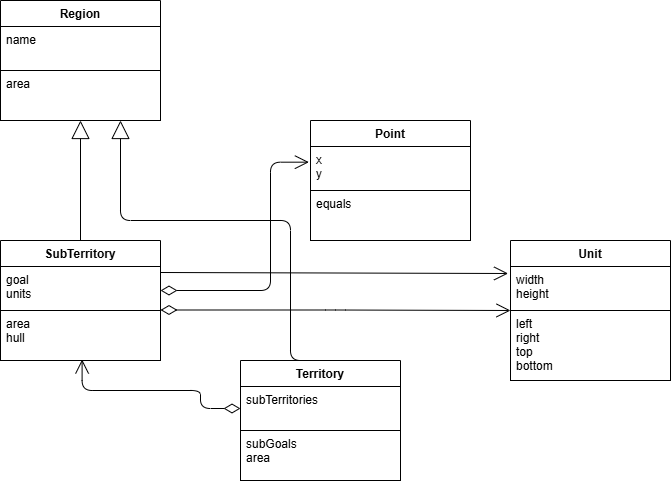

The diagram above was exported from draw.io. Its source (the exported page's mxGraphModel, read from the mxfile embedded in the PNG):
<mxGraphModel dx="1205" dy="767" grid="1" gridSize="10" guides="1" tooltips="1" connect="1" arrows="1" fold="1" page="1" pageScale="1" pageWidth="827" pageHeight="1169" math="0" shadow="0">
  <root>
    <mxCell id="0" />
    <mxCell id="1" parent="0" />
    <mxCell id="jasI7EODRS4yKfm_vdPv-1" parent="1" style="swimlane;fontStyle=1;align=center;verticalAlign=top;childLayout=stackLayout;horizontal=1;startSize=26;horizontalStack=0;resizeParent=1;resizeParentMax=0;resizeLast=0;collapsible=1;marginBottom=0;fontColor=#000000;strokeColor=#000000;fillColor=#FFFFFF;" value="Region" vertex="1">
      <mxGeometry height="120" width="160" x="80" y="40" as="geometry" />
    </mxCell>
    <mxCell id="jasI7EODRS4yKfm_vdPv-2" parent="jasI7EODRS4yKfm_vdPv-1" style="text;strokeColor=#000000;fillColor=#FFFFFF;align=left;verticalAlign=top;spacingLeft=4;spacingRight=4;overflow=hidden;rotatable=0;points=[[0,0.5],[1,0.5]];portConstraint=eastwest;fontColor=#000000;" value="name" vertex="1">
      <mxGeometry height="44" width="160" y="26" as="geometry" />
    </mxCell>
    <mxCell id="jasI7EODRS4yKfm_vdPv-3" parent="jasI7EODRS4yKfm_vdPv-1" style="text;strokeColor=#000000;fillColor=#FFFFFF;align=left;verticalAlign=top;spacingLeft=4;spacingRight=4;overflow=hidden;rotatable=0;points=[[0,0.5],[1,0.5]];portConstraint=eastwest;fontColor=#000000;" value="area" vertex="1">
      <mxGeometry height="50" width="160" y="70" as="geometry" />
    </mxCell>
    <mxCell id="jasI7EODRS4yKfm_vdPv-5" parent="1" style="swimlane;fontStyle=1;align=center;verticalAlign=top;childLayout=stackLayout;horizontal=1;startSize=26;horizontalStack=0;resizeParent=1;resizeParentMax=0;resizeLast=0;collapsible=1;marginBottom=0;fontColor=#000000;strokeColor=#000000;fillColor=#FFFFFF;" value="Point" vertex="1">
      <mxGeometry height="120" width="160" x="390" y="160" as="geometry" />
    </mxCell>
    <mxCell id="jasI7EODRS4yKfm_vdPv-6" parent="jasI7EODRS4yKfm_vdPv-5" style="text;strokeColor=#000000;fillColor=#FFFFFF;align=left;verticalAlign=top;spacingLeft=4;spacingRight=4;overflow=hidden;rotatable=0;points=[[0,0.5],[1,0.5]];portConstraint=eastwest;fontColor=#000000;" value="x&#10;y" vertex="1">
      <mxGeometry height="44" width="160" y="26" as="geometry" />
    </mxCell>
    <mxCell id="jasI7EODRS4yKfm_vdPv-7" parent="jasI7EODRS4yKfm_vdPv-5" style="text;strokeColor=#000000;fillColor=#FFFFFF;align=left;verticalAlign=top;spacingLeft=4;spacingRight=4;overflow=hidden;rotatable=0;points=[[0,0.5],[1,0.5]];portConstraint=eastwest;fontColor=#000000;" value="equals" vertex="1">
      <mxGeometry height="50" width="160" y="70" as="geometry" />
    </mxCell>
    <mxCell id="jasI7EODRS4yKfm_vdPv-8" parent="1" style="swimlane;fontStyle=1;align=center;verticalAlign=top;childLayout=stackLayout;horizontal=1;startSize=26;horizontalStack=0;resizeParent=1;resizeParentMax=0;resizeLast=0;collapsible=1;marginBottom=0;fontColor=#000000;strokeColor=#000000;fillColor=#FFFFFF;" value="SubTerritory" vertex="1">
      <mxGeometry height="120" width="160" x="80" y="280" as="geometry" />
    </mxCell>
    <mxCell id="jasI7EODRS4yKfm_vdPv-9" parent="jasI7EODRS4yKfm_vdPv-8" style="text;strokeColor=#000000;fillColor=#FFFFFF;align=left;verticalAlign=top;spacingLeft=4;spacingRight=4;overflow=hidden;rotatable=0;points=[[0,0.5],[1,0.5]];portConstraint=eastwest;fontColor=#000000;" value="goal&#10;units" vertex="1">
      <mxGeometry height="44" width="160" y="26" as="geometry" />
    </mxCell>
    <mxCell id="jasI7EODRS4yKfm_vdPv-10" parent="jasI7EODRS4yKfm_vdPv-8" style="text;strokeColor=#000000;fillColor=#FFFFFF;align=left;verticalAlign=top;spacingLeft=4;spacingRight=4;overflow=hidden;rotatable=0;points=[[0,0.5],[1,0.5]];portConstraint=eastwest;fontColor=#000000;" value="area&#10;hull" vertex="1">
      <mxGeometry height="50" width="160" y="70" as="geometry" />
    </mxCell>
    <mxCell id="jasI7EODRS4yKfm_vdPv-11" parent="1" style="swimlane;fontStyle=1;align=center;verticalAlign=top;childLayout=stackLayout;horizontal=1;startSize=26;horizontalStack=0;resizeParent=1;resizeParentMax=0;resizeLast=0;collapsible=1;marginBottom=0;fontColor=#000000;strokeColor=#000000;fillColor=#FFFFFF;" value="Territory" vertex="1">
      <mxGeometry height="120" width="160" x="320" y="400" as="geometry" />
    </mxCell>
    <mxCell id="jasI7EODRS4yKfm_vdPv-12" parent="jasI7EODRS4yKfm_vdPv-11" style="text;strokeColor=#000000;fillColor=#FFFFFF;align=left;verticalAlign=top;spacingLeft=4;spacingRight=4;overflow=hidden;rotatable=0;points=[[0,0.5],[1,0.5]];portConstraint=eastwest;fontColor=#000000;" value="subTerritories" vertex="1">
      <mxGeometry height="44" width="160" y="26" as="geometry" />
    </mxCell>
    <mxCell id="jasI7EODRS4yKfm_vdPv-13" parent="jasI7EODRS4yKfm_vdPv-11" style="text;strokeColor=#000000;fillColor=#FFFFFF;align=left;verticalAlign=top;spacingLeft=4;spacingRight=4;overflow=hidden;rotatable=0;points=[[0,0.5],[1,0.5]];portConstraint=eastwest;fontColor=#000000;" value="subGoals&#10;area" vertex="1">
      <mxGeometry height="50" width="160" y="70" as="geometry" />
    </mxCell>
    <mxCell id="jasI7EODRS4yKfm_vdPv-14" edge="1" parent="1" style="endArrow=open;html=1;endSize=12;startArrow=diamondThin;startSize=14;startFill=0;edgeStyle=orthogonalEdgeStyle;align=left;verticalAlign=bottom;fontColor=#000000;strokeColor=#000000;entryX=0;entryY=0.5;entryDx=0;entryDy=0;" target="jasI7EODRS4yKfm_vdPv-26" value="">
      <mxGeometry relative="1" x="-1" y="3" as="geometry">
        <mxPoint x="240" y="349.5" as="sourcePoint" />
        <mxPoint x="360" y="349.5" as="targetPoint" />
      </mxGeometry>
    </mxCell>
    <mxCell id="jasI7EODRS4yKfm_vdPv-15" edge="1" parent="1" style="endArrow=open;html=1;endSize=12;startArrow=diamondThin;startSize=14;startFill=0;edgeStyle=orthogonalEdgeStyle;align=left;verticalAlign=bottom;fontColor=#000000;strokeColor=#000000;entryX=-0.01;entryY=0.356;entryDx=0;entryDy=0;entryPerimeter=0;" target="jasI7EODRS4yKfm_vdPv-6" value="">
      <mxGeometry relative="1" x="-1" y="3" as="geometry">
        <Array as="points">
          <mxPoint x="350" y="330" />
          <mxPoint x="350" y="202" />
        </Array>
        <mxPoint x="240" y="330" as="sourcePoint" />
        <mxPoint x="360" y="200" as="targetPoint" />
      </mxGeometry>
    </mxCell>
    <mxCell id="jasI7EODRS4yKfm_vdPv-16" edge="1" parent="1" style="endArrow=open;endFill=1;endSize=12;html=1;fontColor=#000000;strokeColor=#000000;entryX=-0.015;entryY=0.159;entryDx=0;entryDy=0;entryPerimeter=0;" target="jasI7EODRS4yKfm_vdPv-27" value="">
      <mxGeometry relative="1" width="160" as="geometry">
        <mxPoint x="240" y="312" as="sourcePoint" />
        <mxPoint x="590" y="310" as="targetPoint" />
      </mxGeometry>
    </mxCell>
    <mxCell id="jasI7EODRS4yKfm_vdPv-20" edge="1" parent="1" source="jasI7EODRS4yKfm_vdPv-12" style="endArrow=open;html=1;endSize=12;startArrow=diamondThin;startSize=14;startFill=0;edgeStyle=orthogonalEdgeStyle;align=left;verticalAlign=bottom;fontColor=#000000;strokeColor=#000000;entryX=0.51;entryY=0.98;entryDx=0;entryDy=0;entryPerimeter=0;" target="jasI7EODRS4yKfm_vdPv-10" value="">
      <mxGeometry relative="1" x="-1" y="3" as="geometry">
        <Array as="points">
          <mxPoint x="280" y="448" />
          <mxPoint x="280" y="430" />
          <mxPoint x="162" y="430" />
        </Array>
        <mxPoint x="120" y="459.5" as="sourcePoint" />
        <mxPoint x="240" y="459.5" as="targetPoint" />
      </mxGeometry>
    </mxCell>
    <mxCell id="jasI7EODRS4yKfm_vdPv-22" edge="1" parent="1" source="jasI7EODRS4yKfm_vdPv-8" style="endArrow=block;endSize=16;endFill=0;html=1;strokeColor=#000000;fontColor=#000000;labelBackgroundColor=#FFFFFF;exitX=0.5;exitY=0;exitDx=0;exitDy=0;entryX=0.5;entryY=1;entryDx=0;entryDy=0;" target="jasI7EODRS4yKfm_vdPv-1" value="">
      <mxGeometry relative="1" width="160" as="geometry">
        <mxPoint x="120" y="230" as="sourcePoint" />
        <mxPoint x="240" y="230" as="targetPoint" />
      </mxGeometry>
    </mxCell>
    <mxCell id="jasI7EODRS4yKfm_vdPv-23" edge="1" parent="1" source="jasI7EODRS4yKfm_vdPv-11" style="endArrow=block;endSize=16;endFill=0;html=1;strokeColor=#000000;fontColor=#000000;labelBackgroundColor=#FFFFFF;exitX=0.5;exitY=0;exitDx=0;exitDy=0;edgeStyle=orthogonalEdgeStyle;entryX=0.75;entryY=1;entryDx=0;entryDy=0;" target="jasI7EODRS4yKfm_vdPv-1" value="">
      <mxGeometry relative="1" width="160" as="geometry">
        <Array as="points">
          <mxPoint x="370" y="400" />
          <mxPoint x="370" y="260" />
          <mxPoint x="200" y="260" />
        </Array>
        <mxPoint x="340" y="370" as="sourcePoint" />
        <mxPoint x="460" y="370" as="targetPoint" />
      </mxGeometry>
    </mxCell>
    <mxCell id="jasI7EODRS4yKfm_vdPv-26" parent="1" style="swimlane;fontStyle=1;align=center;verticalAlign=top;childLayout=stackLayout;horizontal=1;startSize=26;horizontalStack=0;resizeParent=1;resizeParentMax=0;resizeLast=0;collapsible=1;marginBottom=0;fontColor=#000000;strokeColor=#000000;fillColor=#FFFFFF;" value="Unit" vertex="1">
      <mxGeometry height="140" width="160" x="590" y="280" as="geometry" />
    </mxCell>
    <mxCell id="jasI7EODRS4yKfm_vdPv-27" parent="jasI7EODRS4yKfm_vdPv-26" style="text;strokeColor=#000000;fillColor=#FFFFFF;align=left;verticalAlign=top;spacingLeft=4;spacingRight=4;overflow=hidden;rotatable=0;points=[[0,0.5],[1,0.5]];portConstraint=eastwest;fontColor=#000000;" value="width&#10;height" vertex="1">
      <mxGeometry height="44" width="160" y="26" as="geometry" />
    </mxCell>
    <mxCell id="jasI7EODRS4yKfm_vdPv-28" parent="jasI7EODRS4yKfm_vdPv-26" style="text;strokeColor=#000000;fillColor=#FFFFFF;align=left;verticalAlign=top;spacingLeft=4;spacingRight=4;overflow=hidden;rotatable=0;points=[[0,0.5],[1,0.5]];portConstraint=eastwest;fontColor=#000000;" value="left&#10;right&#10;top&#10;bottom" vertex="1">
      <mxGeometry height="70" width="160" y="70" as="geometry" />
    </mxCell>
  </root>
</mxGraphModel>